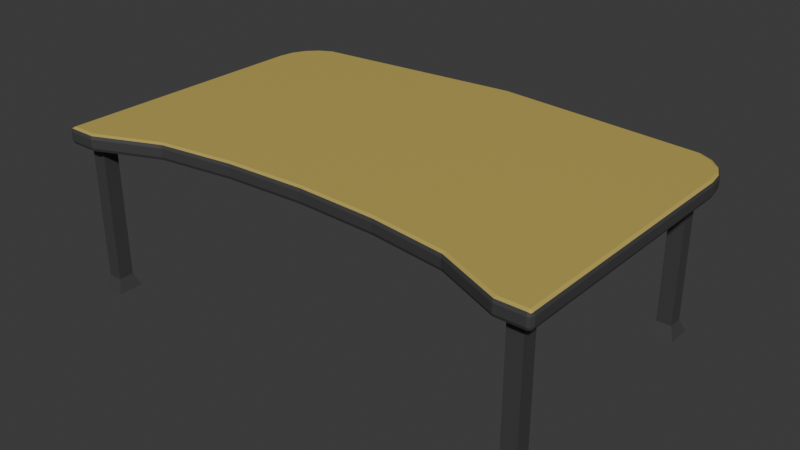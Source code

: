 # Source: CurvedTable.blend  (saved by Blender 4.3.34; exported with 4.5.12 LTS)
import bpy
from mathutils import Matrix  # noqa: F401  (used for matrix-valued properties, if any)

bpy.ops.wm.read_factory_settings(use_empty=True)
scene = bpy.context.scene
scene.name = 'Scene'

# ---- collections
col_collection = bpy.data.collections.new('Collection'); scene.collection.children.link(col_collection)

# ---- materials (node trees are filled in below, after node groups)
mat_yellowmaterial = bpy.data.materials.new('YellowMaterial')
mat_yellowmaterial.alpha_threshold = 0.0
mat_yellowmaterial.roughness = 0.5
mat_yellowmaterial.line_color = (0.0, 0.0, 0.0, 1.0)
mat_darkmaterial = bpy.data.materials.new('DarkMaterial')

# ---- material node trees
mat_yellowmaterial.use_nodes = True; mat_yellowmaterial.node_tree.nodes.clear()
_N = mat_yellowmaterial.node_tree.nodes; _L = mat_yellowmaterial.node_tree.links
n0 = _N.new('ShaderNodeOutputMaterial'); n0.name = 'Material Output'; n0.location = (300, 300)
n1 = _N.new('ShaderNodeBsdfPrincipled'); n1.name = 'Principled BSDF'; n1.location = (10, 300)
n1.inputs[0].default_value = (0.5274, 0.4104, 0.1034, 1.0)
n1.inputs[3].default_value = 1.45
_L.new(n1.outputs[0], n0.inputs[0])
n0.is_active_output = True
mat_darkmaterial.use_nodes = True; mat_darkmaterial.node_tree.nodes.clear()
_N = mat_darkmaterial.node_tree.nodes; _L = mat_darkmaterial.node_tree.links
n0 = _N.new('ShaderNodeBsdfPrincipled'); n0.name = 'Principled BSDF'; n0.location = (10, 300)
n0.inputs[0].default_value = (0.05476, 0.05476, 0.05476, 1.0)
n1 = _N.new('ShaderNodeOutputMaterial'); n1.name = 'Material Output'; n1.location = (300, 300)
_L.new(n0.outputs[0], n1.inputs[0])
n1.is_active_output = True

# ---- world
world_world = bpy.data.worlds.new('World'); scene.world = world_world
world_world.use_nodes = True; world_world.node_tree.nodes.clear()
_N = world_world.node_tree.nodes; _L = world_world.node_tree.links
n0 = _N.new('ShaderNodeOutputWorld'); n0.name = 'World Output'; n0.location = (300, 300)
n1 = _N.new('ShaderNodeBackground'); n1.name = 'Background'; n1.location = (10, 300)
n1.inputs[0].default_value = (0.05088, 0.05088, 0.05088, 1.0)
_L.new(n1.outputs[0], n0.inputs[0])
n0.is_active_output = True
world_world.color = (0.05088, 0.05088, 0.05088)
world_world.sun_shadow_jitter_overblur = 0.0

# ---- meshes
me_cube_001 = bpy.data.meshes.new('Cube.001')
me_cube_001.from_pydata([(-6.0, -4.0, -0.2), (-6.0, -4.0, 0.2), (6.0, -4.0, -0.2), (6.0, -4.0, 0.2), (0.0, 4.0, -0.2), (0.0, 4.0, 0.2), (-6.0, 2.347, -0.2), (-5.94, 2.729, -0.2), (-5.764, 3.074, -0.2), (-5.491, 3.347, -0.2), (-5.146, 3.522, -0.2), (-6.0, 2.347, 0.2), (-5.146, 3.522, 0.2), (-5.491, 3.347, 0.2), (-5.764, 3.074, 0.2), (-5.94, 2.729, 0.2), (6.0, 2.347, -0.2), (5.146, 3.522, -0.2), (5.491, 3.347, -0.2), (5.764, 3.074, -0.2), (5.94, 2.729, -0.2), (6.0, 2.347, 0.2), (5.94, 2.729, 0.2), (5.764, 3.074, 0.2), (5.491, 3.347, 0.2), (5.146, 3.522, 0.2), (5.241, -4.001, -0.2), (-5.241, -4.001, -0.2), (3.706, -3.354, -0.2), (1.918, -3.108, -0.2), (0.0, -3.023, -0.2), (-1.918, -3.108, -0.2), (-3.706, -3.354, -0.2), (-5.241, -4.001, 0.2), (5.241, -4.001, 0.2), (-3.706, -3.354, 0.2), (-1.918, -3.108, 0.2), (0.0, -3.023, 0.2), (1.918, -3.108, 0.2), (3.706, -3.354, 0.2)], [], [(27, 33, 1, 0), (10, 12, 5, 4), (16, 21, 3, 2), (0, 1, 11, 6), (12, 10, 9, 13), (13, 9, 8, 14), (14, 8, 7, 15), (15, 7, 6, 11), (21, 16, 20, 22), (22, 20, 19, 23), (23, 19, 18, 24), (24, 18, 17, 25), (26, 28, 29, 30, 31, 32, 27, 0, 6, 7, 8, 9, 10, 4, 17, 18, 19, 20, 16, 2), (25, 17, 4, 5), (39, 34, 3, 21, 22, 23, 24, 25, 5, 12, 13, 14, 15, 11, 1, 33, 35, 36, 37, 38), (33, 27, 32, 35), (35, 32, 31, 36), (36, 31, 30, 37), (37, 30, 29, 38), (38, 29, 28, 39), (39, 28, 26, 34), (2, 3, 34, 26)])
me_cube_001.polygons.foreach_set('material_index', [1, 1, 1, 1, 1, 1, 1, 1, 1, 1, 1, 1, 0, 1, 0, 1, 1, 1, 1, 1, 1, 1])
_uv = me_cube_001.uv_layers.new(name='UVMap')
_uv.uv.foreach_set('vector', [0.375, 0.9842, 0.625, 0.9842, 0.625, 1.0, 0.375, 1.0, 0.375, 0.2678, 0.625, 0.2678, 0.625, 0.375, 0.375, 0.375, 0.375, 0.5386, 0.625, 0.5386, 0.625, 0.75, 0.375, 0.75, 0.375, 0.0, 0.625, 0.0, 0.625, 0.2114, 0.375, 0.2114, 0.625, 0.2678, 0.375, 0.2678, 0.375, 0.2606, 0.625, 0.2606, 0.625, 0.2606, 0.375, 0.2606, 0.375, 0.2341, 0.625, 0.2341, 0.625, 0.2341, 0.375, 0.2341, 0.375, 0.2233, 0.625, 0.2233, 0.625, 0.2233, 0.375, 0.2233, 0.375, 0.2114, 0.625, 0.2114, 0.625, 0.5386, 0.375, 0.5386, 0.375, 0.5267, 0.625, 0.5267, 0.625, 0.5267, 0.375, 0.5267, 0.375, 0.5159, 0.625, 0.5159, 0.625, 0.5159, 0.375, 0.5159, 0.375, 0.4894, 0.625, 0.4894, 0.625, 0.4894, 0.375, 0.4894, 0.375, 0.4822, 0.625, 0.4822, 0.25, 0.75, 0.3272, 0.8281, 0.29, 0.8058, 0.2436, 0.75, 0.2071, 0.75, 0.1721, 0.75, 0.1408, 0.75, 0.125, 0.75, 0.125, 0.5386, 0.1263, 0.5267, 0.1299, 0.5159, 0.1356, 0.5074, 0.1428, 0.5019, 0.25, 0.5, 0.3572, 0.5019, 0.3644, 0.5074, 0.3701, 0.5159, 0.3737, 0.5267, 0.375, 0.5386, 0.375, 0.75, 0.625, 0.4822, 0.375, 0.4822, 0.375, 0.375, 0.625, 0.375, 0.75, 0.75, 0.6408, 0.75, 0.625, 0.75, 0.625, 0.5386, 0.6263, 0.5267, 0.6299, 0.5159, 0.6356, 0.5074, 0.6428, 0.5019, 0.75, 0.5, 0.8572, 0.5019, 0.8644, 0.5074, 0.8701, 0.5159, 0.8737, 0.5267, 0.875, 0.5386, 0.875, 0.75, 0.8592, 0.75, 0.8272, 0.7543, 0.79, 0.7671, 0.7564, 0.75, 0.75, 0.75, 0.625, 0.9842, 0.375, 0.9842, 0.375, 0.9529, 0.625, 0.9529, 0.625, 0.9529, 0.375, 0.9529, 0.375, 0.9179, 0.625, 0.9179, 0.625, 0.9179, 0.375, 0.9179, 0.375, 0.875, 0.625, 0.875, 0.625, 0.875, 0.375, 0.875, 0.375, 0.8321, 0.625, 0.8321, 0.625, 0.8321, 0.375, 0.8321, 0.375, 0.7971, 0.625, 0.7971, 0.625, 0.7971, 0.375, 0.7971, 0.375, 0.7658, 0.625, 0.7658, 0.375, 0.75, 0.625, 0.75, 0.625, 0.7658, 0.375, 0.7658])
me_cube_001.materials.append(mat_yellowmaterial)
me_cube_001.materials.append(mat_darkmaterial)
me_cube_001.update()
me_cube_003 = bpy.data.meshes.new('Cube.003')
me_cube_003.from_pydata([(5.02, 2.62, 0.3), (5.02, 2.62, 3.8), (5.02, 2.98, 0.3), (5.02, 2.98, 3.8), (5.38, 2.62, 0.3), (5.38, 2.62, 3.8), (5.38, 2.98, 0.3), (5.38, 2.98, 3.8), (5.32, -3.68, 0.3), (5.32, -3.68, 3.8), (5.32, -3.32, 0.3), (5.32, -3.32, 3.8), (5.68, -3.68, 0.3), (5.68, -3.68, 3.8), (5.68, -3.32, 0.3), (5.68, -3.32, 3.8), (4.894, 3.106, 0.0), (4.894, 2.494, 0.0), (5.506, 3.106, 0.0), (5.506, 2.494, 0.0), (5.194, -3.194, 0.0), (5.194, -3.806, 0.0), (5.806, -3.194, 0.0), (5.806, -3.806, 0.0)], [], [(0, 1, 3, 2), (2, 3, 7, 6), (6, 7, 5, 4), (4, 5, 1, 0), (8, 10, 20, 21), (7, 3, 1, 5), (8, 9, 11, 10), (10, 11, 15, 14), (14, 15, 13, 12), (12, 13, 9, 8), (10, 14, 22, 20), (15, 11, 9, 13), (16, 18, 19, 17), (20, 22, 23, 21), (4, 0, 17, 19), (14, 12, 23, 22), (2, 6, 18, 16), (12, 8, 21, 23), (0, 2, 16, 17), (6, 4, 19, 18)])
_uv = me_cube_003.uv_layers.new(name='UVMap')
_uv.uv.foreach_set('vector', [0.375, 0.0, 0.625, 0.0, 0.625, 0.25, 0.375, 0.25, 0.375, 0.25, 0.625, 0.25, 0.625, 0.5, 0.375, 0.5, 0.375, 0.5, 0.625, 0.5, 0.625, 0.75, 0.375, 0.75, 0.375, 0.75, 0.625, 0.75, 0.625, 1.0, 0.375, 1.0, 0.375, 0.0, 0.375, 0.25, 0.375, 0.25, 0.375, 0.0, 0.625, 0.5, 0.875, 0.5, 0.875, 0.75, 0.625, 0.75, 0.375, 0.0, 0.625, 0.0, 0.625, 0.25, 0.375, 0.25, 0.375, 0.25, 0.625, 0.25, 0.625, 0.5, 0.375, 0.5, 0.375, 0.5, 0.625, 0.5, 0.625, 0.75, 0.375, 0.75, 0.375, 0.75, 0.625, 0.75, 0.625, 1.0, 0.375, 1.0, 0.375, 0.25, 0.375, 0.5, 0.375, 0.5, 0.375, 0.25, 0.625, 0.5, 0.875, 0.5, 0.875, 0.75, 0.625, 0.75, 0.125, 0.5, 0.375, 0.5, 0.375, 0.75, 0.125, 0.75, 0.125, 0.5, 0.375, 0.5, 0.375, 0.75, 0.125, 0.75, 0.375, 0.75, 0.375, 1.0, 0.375, 1.0, 0.375, 0.75, 0.375, 0.5, 0.375, 0.75, 0.375, 0.75, 0.375, 0.5, 0.375, 0.25, 0.375, 0.5, 0.375, 0.5, 0.375, 0.25, 0.375, 0.75, 0.375, 1.0, 0.375, 1.0, 0.375, 0.75, 0.375, 0.0, 0.375, 0.25, 0.375, 0.25, 0.375, 0.0, 0.375, 0.5, 0.375, 0.75, 0.375, 0.75, 0.375, 0.5])
me_cube_003.materials.append(mat_darkmaterial)
me_cube_003.update()

# ---- objects
ob_cube = bpy.data.objects.new('Cube', me_cube_001)
ob_cube_001 = bpy.data.objects.new('Cube.001', me_cube_003)

# ---- transforms, parenting, visibility, modifiers, constraints
ob_cube.location = (0.0, 0.0, 3.8)
_m = ob_cube.modifiers.new('Bevel', 'BEVEL')
_m.segments = 2
ob_cube_001.location = (0.0, 0.0, 0.0)
_m = ob_cube_001.modifiers.new('Mirror', 'MIRROR')

# ---- collection membership
col_collection.objects.link(ob_cube)
col_collection.objects.link(ob_cube_001)

# ---- scene / render settings (as saved in the file)
scene.frame_start = 1; scene.frame_end = 250; scene.frame_set(1)
scene.render.engine = 'BLENDER_EEVEE_NEXT'
bpy.context.view_layer.update()

# ---- added for rendering (the .blend has no active camera and no usable light): camera, sun
cam_auto = bpy.data.cameras.new('AutoCamera')
cam_auto.lens = 50.0
cam_auto.sensor_width = 36.0
cam_auto.clip_end = 1000.0
ob_auto_camera = bpy.data.objects.new('AutoCamera', cam_auto)
scene.collection.objects.link(ob_auto_camera)
ob_auto_camera.location = (13.8479, -16.6179, 13.0783)
ob_auto_camera.rotation_euler = (1.09748, -7.21219e-08, 0.694738)
scene.camera = ob_auto_camera
light_auto_sun = bpy.data.lights.new('AutoSun', 'SUN')
light_auto_sun.energy = 3.0
light_auto_sun.angle = 0.0523599
ob_auto_sun = bpy.data.objects.new('AutoSun', light_auto_sun)
scene.collection.objects.link(ob_auto_sun)
ob_auto_sun.rotation_euler = (0.872665, 0.174533, 0.523599)
bpy.context.view_layer.update()
